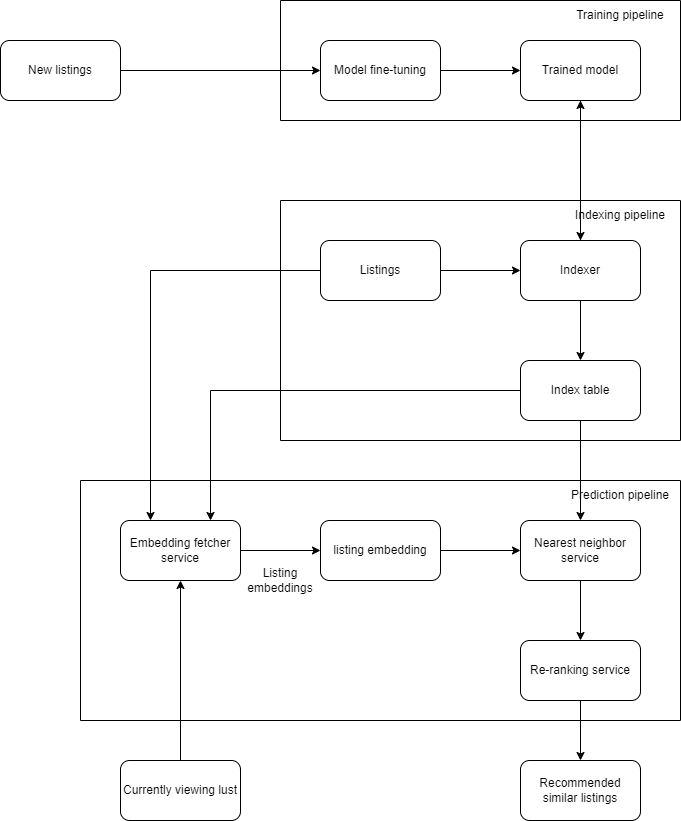

The diagram above was exported from draw.io. Its source (the exported page's mxGraphModel, read from the mxfile embedded in the PNG):
<mxGraphModel dx="882" dy="578" grid="1" gridSize="10" guides="1" tooltips="1" connect="1" arrows="1" fold="1" page="1" pageScale="1" pageWidth="850" pageHeight="1100" math="0" shadow="0">
  <root>
    <mxCell id="0" />
    <mxCell id="1" parent="0" />
    <mxCell id="oydF-h_raNgV6xe0kJm8-17" style="edgeStyle=orthogonalEdgeStyle;rounded=0;orthogonalLoop=1;jettySize=auto;html=1;exitX=1;exitY=0.5;exitDx=0;exitDy=0;" parent="1" source="oydF-h_raNgV6xe0kJm8-1" target="oydF-h_raNgV6xe0kJm8-3" edge="1">
      <mxGeometry relative="1" as="geometry" />
    </mxCell>
    <mxCell id="oydF-h_raNgV6xe0kJm8-1" value="New listings" style="rounded=1;whiteSpace=wrap;html=1;" parent="1" vertex="1">
      <mxGeometry x="80" y="120" width="120" height="60" as="geometry" />
    </mxCell>
    <mxCell id="oydF-h_raNgV6xe0kJm8-2" value="" style="swimlane;startSize=0;" parent="1" vertex="1">
      <mxGeometry x="360" y="80" width="400" height="120" as="geometry" />
    </mxCell>
    <mxCell id="oydF-h_raNgV6xe0kJm8-20" style="edgeStyle=orthogonalEdgeStyle;rounded=0;orthogonalLoop=1;jettySize=auto;html=1;exitX=1;exitY=0.5;exitDx=0;exitDy=0;entryX=0;entryY=0.5;entryDx=0;entryDy=0;" parent="oydF-h_raNgV6xe0kJm8-2" source="oydF-h_raNgV6xe0kJm8-3" target="oydF-h_raNgV6xe0kJm8-4" edge="1">
      <mxGeometry relative="1" as="geometry" />
    </mxCell>
    <mxCell id="oydF-h_raNgV6xe0kJm8-3" value="Model fine-tuning" style="rounded=1;whiteSpace=wrap;html=1;" parent="oydF-h_raNgV6xe0kJm8-2" vertex="1">
      <mxGeometry x="40" y="40" width="120" height="60" as="geometry" />
    </mxCell>
    <mxCell id="oydF-h_raNgV6xe0kJm8-4" value="Trained model" style="rounded=1;whiteSpace=wrap;html=1;" parent="oydF-h_raNgV6xe0kJm8-2" vertex="1">
      <mxGeometry x="240" y="40" width="120" height="60" as="geometry" />
    </mxCell>
    <mxCell id="oydF-h_raNgV6xe0kJm8-18" value="Training pipeline" style="text;html=1;align=center;verticalAlign=middle;whiteSpace=wrap;rounded=0;" parent="oydF-h_raNgV6xe0kJm8-2" vertex="1">
      <mxGeometry x="280" width="120" height="30" as="geometry" />
    </mxCell>
    <mxCell id="oydF-h_raNgV6xe0kJm8-6" value="" style="swimlane;startSize=0;" parent="1" vertex="1">
      <mxGeometry x="360" y="280" width="400" height="240" as="geometry" />
    </mxCell>
    <mxCell id="SVxzRoL_lNVSKU7cxNxw-1" style="edgeStyle=orthogonalEdgeStyle;rounded=0;orthogonalLoop=1;jettySize=auto;html=1;exitX=1;exitY=0.5;exitDx=0;exitDy=0;entryX=0.5;entryY=1;entryDx=0;entryDy=0;" edge="1" parent="oydF-h_raNgV6xe0kJm8-6" source="oydF-h_raNgV6xe0kJm8-7" target="oydF-h_raNgV6xe0kJm8-8">
      <mxGeometry relative="1" as="geometry" />
    </mxCell>
    <mxCell id="oydF-h_raNgV6xe0kJm8-7" value="Listings" style="rounded=1;whiteSpace=wrap;html=1;" parent="oydF-h_raNgV6xe0kJm8-6" vertex="1">
      <mxGeometry x="40" y="40" width="120" height="60" as="geometry" />
    </mxCell>
    <mxCell id="SVxzRoL_lNVSKU7cxNxw-3" style="edgeStyle=orthogonalEdgeStyle;rounded=0;orthogonalLoop=1;jettySize=auto;html=1;exitX=1;exitY=0.5;exitDx=0;exitDy=0;entryX=0.5;entryY=0;entryDx=0;entryDy=0;" edge="1" parent="oydF-h_raNgV6xe0kJm8-6" source="oydF-h_raNgV6xe0kJm8-8" target="oydF-h_raNgV6xe0kJm8-9">
      <mxGeometry relative="1" as="geometry" />
    </mxCell>
    <mxCell id="oydF-h_raNgV6xe0kJm8-8" value="Indexer" style="rounded=1;whiteSpace=wrap;html=1;direction=south;" parent="oydF-h_raNgV6xe0kJm8-6" vertex="1">
      <mxGeometry x="240" y="40" width="120" height="60" as="geometry" />
    </mxCell>
    <mxCell id="oydF-h_raNgV6xe0kJm8-9" value="Index table" style="rounded=1;whiteSpace=wrap;html=1;" parent="oydF-h_raNgV6xe0kJm8-6" vertex="1">
      <mxGeometry x="240" y="160" width="120" height="60" as="geometry" />
    </mxCell>
    <mxCell id="oydF-h_raNgV6xe0kJm8-19" value="Indexing pipeline" style="text;html=1;align=center;verticalAlign=middle;whiteSpace=wrap;rounded=0;" parent="oydF-h_raNgV6xe0kJm8-6" vertex="1">
      <mxGeometry x="280" width="120" height="30" as="geometry" />
    </mxCell>
    <mxCell id="oydF-h_raNgV6xe0kJm8-10" value="" style="swimlane;startSize=0;" parent="1" vertex="1">
      <mxGeometry x="160" y="560" width="600" height="240" as="geometry" />
    </mxCell>
    <mxCell id="oydF-h_raNgV6xe0kJm8-28" style="edgeStyle=orthogonalEdgeStyle;rounded=0;orthogonalLoop=1;jettySize=auto;html=1;exitX=1;exitY=0.5;exitDx=0;exitDy=0;entryX=0;entryY=0.5;entryDx=0;entryDy=0;" parent="oydF-h_raNgV6xe0kJm8-10" source="oydF-h_raNgV6xe0kJm8-11" target="oydF-h_raNgV6xe0kJm8-12" edge="1">
      <mxGeometry relative="1" as="geometry" />
    </mxCell>
    <mxCell id="oydF-h_raNgV6xe0kJm8-11" value="Embedding fetcher service" style="rounded=1;whiteSpace=wrap;html=1;" parent="oydF-h_raNgV6xe0kJm8-10" vertex="1">
      <mxGeometry x="40" y="40" width="120" height="60" as="geometry" />
    </mxCell>
    <mxCell id="oydF-h_raNgV6xe0kJm8-29" style="edgeStyle=orthogonalEdgeStyle;rounded=0;orthogonalLoop=1;jettySize=auto;html=1;exitX=1;exitY=0.5;exitDx=0;exitDy=0;entryX=0;entryY=0.5;entryDx=0;entryDy=0;" parent="oydF-h_raNgV6xe0kJm8-10" source="oydF-h_raNgV6xe0kJm8-12" target="oydF-h_raNgV6xe0kJm8-13" edge="1">
      <mxGeometry relative="1" as="geometry" />
    </mxCell>
    <mxCell id="oydF-h_raNgV6xe0kJm8-12" value="listing embedding" style="rounded=1;whiteSpace=wrap;html=1;" parent="oydF-h_raNgV6xe0kJm8-10" vertex="1">
      <mxGeometry x="240" y="40" width="120" height="60" as="geometry" />
    </mxCell>
    <mxCell id="oydF-h_raNgV6xe0kJm8-31" style="edgeStyle=orthogonalEdgeStyle;rounded=0;orthogonalLoop=1;jettySize=auto;html=1;exitX=0.5;exitY=1;exitDx=0;exitDy=0;" parent="oydF-h_raNgV6xe0kJm8-10" source="oydF-h_raNgV6xe0kJm8-13" target="oydF-h_raNgV6xe0kJm8-14" edge="1">
      <mxGeometry relative="1" as="geometry" />
    </mxCell>
    <mxCell id="oydF-h_raNgV6xe0kJm8-13" value="Nearest neighbor service" style="rounded=1;whiteSpace=wrap;html=1;" parent="oydF-h_raNgV6xe0kJm8-10" vertex="1">
      <mxGeometry x="440" y="40" width="120" height="60" as="geometry" />
    </mxCell>
    <mxCell id="oydF-h_raNgV6xe0kJm8-14" value="Re-ranking service" style="rounded=1;whiteSpace=wrap;html=1;" parent="oydF-h_raNgV6xe0kJm8-10" vertex="1">
      <mxGeometry x="440" y="160" width="120" height="60" as="geometry" />
    </mxCell>
    <mxCell id="oydF-h_raNgV6xe0kJm8-33" value="Prediction pipeline" style="text;html=1;align=center;verticalAlign=middle;whiteSpace=wrap;rounded=0;" parent="oydF-h_raNgV6xe0kJm8-10" vertex="1">
      <mxGeometry x="480" width="120" height="30" as="geometry" />
    </mxCell>
    <mxCell id="SVxzRoL_lNVSKU7cxNxw-9" value="Listing embeddings" style="text;html=1;align=center;verticalAlign=middle;whiteSpace=wrap;rounded=0;" vertex="1" parent="oydF-h_raNgV6xe0kJm8-10">
      <mxGeometry x="160" y="80" width="80" height="40" as="geometry" />
    </mxCell>
    <mxCell id="oydF-h_raNgV6xe0kJm8-15" value="Recommended similar listings" style="rounded=1;whiteSpace=wrap;html=1;" parent="1" vertex="1">
      <mxGeometry x="600" y="840" width="120" height="60" as="geometry" />
    </mxCell>
    <mxCell id="SVxzRoL_lNVSKU7cxNxw-6" style="edgeStyle=orthogonalEdgeStyle;rounded=0;orthogonalLoop=1;jettySize=auto;html=1;exitX=0.5;exitY=0;exitDx=0;exitDy=0;" edge="1" parent="1" source="oydF-h_raNgV6xe0kJm8-16" target="oydF-h_raNgV6xe0kJm8-11">
      <mxGeometry relative="1" as="geometry" />
    </mxCell>
    <mxCell id="oydF-h_raNgV6xe0kJm8-16" value="Currently viewing lust" style="rounded=1;whiteSpace=wrap;html=1;" parent="1" vertex="1">
      <mxGeometry x="200" y="840" width="120" height="60" as="geometry" />
    </mxCell>
    <mxCell id="oydF-h_raNgV6xe0kJm8-27" style="edgeStyle=orthogonalEdgeStyle;rounded=0;orthogonalLoop=1;jettySize=auto;html=1;exitX=0;exitY=0.5;exitDx=0;exitDy=0;entryX=0.75;entryY=0;entryDx=0;entryDy=0;" parent="1" source="oydF-h_raNgV6xe0kJm8-9" target="oydF-h_raNgV6xe0kJm8-11" edge="1">
      <mxGeometry relative="1" as="geometry" />
    </mxCell>
    <mxCell id="oydF-h_raNgV6xe0kJm8-30" style="edgeStyle=orthogonalEdgeStyle;rounded=0;orthogonalLoop=1;jettySize=auto;html=1;exitX=0.5;exitY=1;exitDx=0;exitDy=0;" parent="1" source="oydF-h_raNgV6xe0kJm8-9" target="oydF-h_raNgV6xe0kJm8-13" edge="1">
      <mxGeometry relative="1" as="geometry" />
    </mxCell>
    <mxCell id="oydF-h_raNgV6xe0kJm8-32" style="edgeStyle=orthogonalEdgeStyle;rounded=0;orthogonalLoop=1;jettySize=auto;html=1;exitX=0.5;exitY=1;exitDx=0;exitDy=0;" parent="1" source="oydF-h_raNgV6xe0kJm8-14" target="oydF-h_raNgV6xe0kJm8-15" edge="1">
      <mxGeometry relative="1" as="geometry" />
    </mxCell>
    <mxCell id="SVxzRoL_lNVSKU7cxNxw-4" style="edgeStyle=orthogonalEdgeStyle;rounded=0;orthogonalLoop=1;jettySize=auto;html=1;exitX=0.5;exitY=1;exitDx=0;exitDy=0;" edge="1" parent="1" source="oydF-h_raNgV6xe0kJm8-4" target="oydF-h_raNgV6xe0kJm8-8">
      <mxGeometry relative="1" as="geometry" />
    </mxCell>
    <mxCell id="SVxzRoL_lNVSKU7cxNxw-5" style="edgeStyle=orthogonalEdgeStyle;rounded=0;orthogonalLoop=1;jettySize=auto;html=1;exitX=0;exitY=0.5;exitDx=0;exitDy=0;entryX=0.5;entryY=1;entryDx=0;entryDy=0;" edge="1" parent="1" source="oydF-h_raNgV6xe0kJm8-8" target="oydF-h_raNgV6xe0kJm8-4">
      <mxGeometry relative="1" as="geometry" />
    </mxCell>
    <mxCell id="SVxzRoL_lNVSKU7cxNxw-10" style="edgeStyle=orthogonalEdgeStyle;rounded=0;orthogonalLoop=1;jettySize=auto;html=1;exitX=0;exitY=0.5;exitDx=0;exitDy=0;entryX=0.25;entryY=0;entryDx=0;entryDy=0;" edge="1" parent="1" source="oydF-h_raNgV6xe0kJm8-7" target="oydF-h_raNgV6xe0kJm8-11">
      <mxGeometry relative="1" as="geometry" />
    </mxCell>
  </root>
</mxGraphModel>